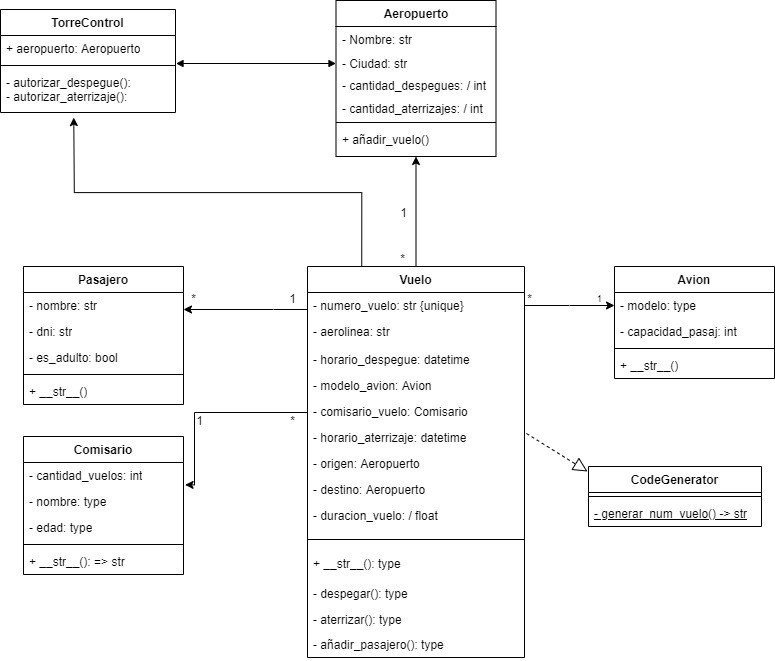

The diagram above was exported from draw.io. Its source (the exported page's mxGraphModel, read from the mxfile embedded in the PNG):
<mxGraphModel dx="910" dy="483" grid="0" gridSize="10" guides="1" tooltips="1" connect="1" arrows="1" fold="1" page="1" pageScale="1" pageWidth="827" pageHeight="1169" background="#FFFFFF" math="0" shadow="0">
  <root>
    <mxCell id="0" />
    <mxCell id="1" parent="0" />
    <mxCell id="MlRXDXkgcVSAfWgqrpXQ-10" value="" style="edgeStyle=orthogonalEdgeStyle;rounded=0;orthogonalLoop=1;jettySize=auto;html=1;" parent="1" source="MlRXDXkgcVSAfWgqrpXQ-2" target="MlRXDXkgcVSAfWgqrpXQ-6" edge="1">
      <mxGeometry relative="1" as="geometry">
        <Array as="points">
          <mxPoint x="309" y="313" />
          <mxPoint x="309" y="313" />
        </Array>
      </mxGeometry>
    </mxCell>
    <mxCell id="MlRXDXkgcVSAfWgqrpXQ-15" value="" style="edgeStyle=orthogonalEdgeStyle;rounded=0;orthogonalLoop=1;jettySize=auto;html=1;" parent="1" source="MlRXDXkgcVSAfWgqrpXQ-2" target="MlRXDXkgcVSAfWgqrpXQ-11" edge="1">
      <mxGeometry relative="1" as="geometry" />
    </mxCell>
    <mxCell id="bLvNGL_F8ci0tfv_IXYF-21" style="edgeStyle=orthogonalEdgeStyle;rounded=0;orthogonalLoop=1;jettySize=auto;html=1;exitX=0.25;exitY=0;exitDx=0;exitDy=0;" edge="1" parent="1" source="MlRXDXkgcVSAfWgqrpXQ-2">
      <mxGeometry relative="1" as="geometry">
        <mxPoint x="109.27276611328125" y="121.09092712402344" as="targetPoint" />
      </mxGeometry>
    </mxCell>
    <mxCell id="MlRXDXkgcVSAfWgqrpXQ-2" value="Vuelo" style="swimlane;fontStyle=1;align=center;verticalAlign=top;childLayout=stackLayout;horizontal=1;startSize=26;horizontalStack=0;resizeParent=1;resizeParentMax=0;resizeLast=0;collapsible=1;marginBottom=0;whiteSpace=wrap;html=1;" parent="1" vertex="1">
      <mxGeometry x="343" y="270" width="217" height="391" as="geometry" />
    </mxCell>
    <mxCell id="MlRXDXkgcVSAfWgqrpXQ-28" value="- numero_vuelo: str {unique}" style="text;strokeColor=none;fillColor=none;align=left;verticalAlign=top;spacingLeft=4;spacingRight=4;overflow=hidden;rotatable=0;points=[[0,0.5],[1,0.5]];portConstraint=eastwest;whiteSpace=wrap;html=1;" parent="MlRXDXkgcVSAfWgqrpXQ-2" vertex="1">
      <mxGeometry y="26" width="217" height="26" as="geometry" />
    </mxCell>
    <mxCell id="MlRXDXkgcVSAfWgqrpXQ-27" value="- aerolinea: str" style="text;strokeColor=none;fillColor=none;align=left;verticalAlign=top;spacingLeft=4;spacingRight=4;overflow=hidden;rotatable=0;points=[[0,0.5],[1,0.5]];portConstraint=eastwest;whiteSpace=wrap;html=1;" parent="MlRXDXkgcVSAfWgqrpXQ-2" vertex="1">
      <mxGeometry y="52" width="217" height="28" as="geometry" />
    </mxCell>
    <mxCell id="MlRXDXkgcVSAfWgqrpXQ-29" value="- horario_despegue: datetime&lt;br&gt;&lt;br&gt;&lt;br&gt;" style="text;strokeColor=none;fillColor=none;align=left;verticalAlign=top;spacingLeft=4;spacingRight=4;overflow=hidden;rotatable=0;points=[[0,0.5],[1,0.5]];portConstraint=eastwest;whiteSpace=wrap;html=1;" parent="MlRXDXkgcVSAfWgqrpXQ-2" vertex="1">
      <mxGeometry y="80" width="217" height="26" as="geometry" />
    </mxCell>
    <mxCell id="MlRXDXkgcVSAfWgqrpXQ-26" value="- modelo_avion: Avion" style="text;strokeColor=none;fillColor=none;align=left;verticalAlign=top;spacingLeft=4;spacingRight=4;overflow=hidden;rotatable=0;points=[[0,0.5],[1,0.5]];portConstraint=eastwest;whiteSpace=wrap;html=1;" parent="MlRXDXkgcVSAfWgqrpXQ-2" vertex="1">
      <mxGeometry y="106" width="217" height="26" as="geometry" />
    </mxCell>
    <mxCell id="MlRXDXkgcVSAfWgqrpXQ-3" value="- comisario_vuelo: Comisario&lt;br&gt;&lt;br&gt;&lt;br&gt;" style="text;strokeColor=none;fillColor=none;align=left;verticalAlign=top;spacingLeft=4;spacingRight=4;overflow=hidden;rotatable=0;points=[[0,0.5],[1,0.5]];portConstraint=eastwest;whiteSpace=wrap;html=1;" parent="MlRXDXkgcVSAfWgqrpXQ-2" vertex="1">
      <mxGeometry y="132" width="217" height="26" as="geometry" />
    </mxCell>
    <mxCell id="MlRXDXkgcVSAfWgqrpXQ-86" value="- horario_aterrizaje: datetime&lt;br&gt;&lt;br&gt;" style="text;strokeColor=none;fillColor=none;align=left;verticalAlign=top;spacingLeft=4;spacingRight=4;overflow=hidden;rotatable=0;points=[[0,0.5],[1,0.5]];portConstraint=eastwest;whiteSpace=wrap;html=1;" parent="MlRXDXkgcVSAfWgqrpXQ-2" vertex="1">
      <mxGeometry y="158" width="217" height="26" as="geometry" />
    </mxCell>
    <mxCell id="MlRXDXkgcVSAfWgqrpXQ-89" value="- origen: Aeropuerto&lt;br&gt;" style="text;strokeColor=none;fillColor=none;align=left;verticalAlign=top;spacingLeft=4;spacingRight=4;overflow=hidden;rotatable=0;points=[[0,0.5],[1,0.5]];portConstraint=eastwest;whiteSpace=wrap;html=1;" parent="MlRXDXkgcVSAfWgqrpXQ-2" vertex="1">
      <mxGeometry y="184" width="217" height="26" as="geometry" />
    </mxCell>
    <mxCell id="bLvNGL_F8ci0tfv_IXYF-1" value="- destino: Aeropuerto" style="text;strokeColor=none;fillColor=none;align=left;verticalAlign=top;spacingLeft=4;spacingRight=4;overflow=hidden;rotatable=0;points=[[0,0.5],[1,0.5]];portConstraint=eastwest;whiteSpace=wrap;html=1;" vertex="1" parent="MlRXDXkgcVSAfWgqrpXQ-2">
      <mxGeometry y="210" width="217" height="26" as="geometry" />
    </mxCell>
    <mxCell id="MlRXDXkgcVSAfWgqrpXQ-90" value="- duracion_vuelo: / float" style="text;strokeColor=none;fillColor=none;align=left;verticalAlign=top;spacingLeft=4;spacingRight=4;overflow=hidden;rotatable=0;points=[[0,0.5],[1,0.5]];portConstraint=eastwest;whiteSpace=wrap;html=1;" parent="MlRXDXkgcVSAfWgqrpXQ-2" vertex="1">
      <mxGeometry y="236" width="217" height="26" as="geometry" />
    </mxCell>
    <mxCell id="MlRXDXkgcVSAfWgqrpXQ-4" value="" style="line;strokeWidth=1;fillColor=none;align=left;verticalAlign=middle;spacingTop=-1;spacingLeft=3;spacingRight=3;rotatable=0;labelPosition=right;points=[];portConstraint=eastwest;strokeColor=inherit;" parent="MlRXDXkgcVSAfWgqrpXQ-2" vertex="1">
      <mxGeometry y="262" width="217" height="22" as="geometry" />
    </mxCell>
    <mxCell id="MlRXDXkgcVSAfWgqrpXQ-5" value="+ __str__(): type" style="text;strokeColor=none;fillColor=none;align=left;verticalAlign=top;spacingLeft=4;spacingRight=4;overflow=hidden;rotatable=0;points=[[0,0.5],[1,0.5]];portConstraint=eastwest;whiteSpace=wrap;html=1;" parent="MlRXDXkgcVSAfWgqrpXQ-2" vertex="1">
      <mxGeometry y="284" width="217" height="30" as="geometry" />
    </mxCell>
    <mxCell id="MlRXDXkgcVSAfWgqrpXQ-78" value="- despegar(): type" style="text;strokeColor=none;fillColor=none;align=left;verticalAlign=top;spacingLeft=4;spacingRight=4;overflow=hidden;rotatable=0;points=[[0,0.5],[1,0.5]];portConstraint=eastwest;whiteSpace=wrap;html=1;" parent="MlRXDXkgcVSAfWgqrpXQ-2" vertex="1">
      <mxGeometry y="314" width="217" height="26" as="geometry" />
    </mxCell>
    <mxCell id="MlRXDXkgcVSAfWgqrpXQ-79" value="- aterrizar(): type" style="text;strokeColor=none;fillColor=none;align=left;verticalAlign=top;spacingLeft=4;spacingRight=4;overflow=hidden;rotatable=0;points=[[0,0.5],[1,0.5]];portConstraint=eastwest;whiteSpace=wrap;html=1;" parent="MlRXDXkgcVSAfWgqrpXQ-2" vertex="1">
      <mxGeometry y="340" width="217" height="25" as="geometry" />
    </mxCell>
    <mxCell id="bLvNGL_F8ci0tfv_IXYF-6" value="- añadir_pasajero(): type" style="text;strokeColor=none;fillColor=none;align=left;verticalAlign=top;spacingLeft=4;spacingRight=4;overflow=hidden;rotatable=0;points=[[0,0.5],[1,0.5]];portConstraint=eastwest;whiteSpace=wrap;html=1;" vertex="1" parent="MlRXDXkgcVSAfWgqrpXQ-2">
      <mxGeometry y="365" width="217" height="26" as="geometry" />
    </mxCell>
    <mxCell id="MlRXDXkgcVSAfWgqrpXQ-6" value="Pasajero&lt;br&gt;" style="swimlane;fontStyle=1;align=center;verticalAlign=top;childLayout=stackLayout;horizontal=1;startSize=26;horizontalStack=0;resizeParent=1;resizeParentMax=0;resizeLast=0;collapsible=1;marginBottom=0;whiteSpace=wrap;html=1;" parent="1" vertex="1">
      <mxGeometry x="59" y="270" width="160" height="138" as="geometry" />
    </mxCell>
    <mxCell id="MlRXDXkgcVSAfWgqrpXQ-87" value="- nombre: str" style="text;strokeColor=none;fillColor=none;align=left;verticalAlign=top;spacingLeft=4;spacingRight=4;overflow=hidden;rotatable=0;points=[[0,0.5],[1,0.5]];portConstraint=eastwest;whiteSpace=wrap;html=1;" parent="MlRXDXkgcVSAfWgqrpXQ-6" vertex="1">
      <mxGeometry y="26" width="160" height="26" as="geometry" />
    </mxCell>
    <mxCell id="MlRXDXkgcVSAfWgqrpXQ-88" value="- dni: str" style="text;strokeColor=none;fillColor=none;align=left;verticalAlign=top;spacingLeft=4;spacingRight=4;overflow=hidden;rotatable=0;points=[[0,0.5],[1,0.5]];portConstraint=eastwest;whiteSpace=wrap;html=1;" parent="MlRXDXkgcVSAfWgqrpXQ-6" vertex="1">
      <mxGeometry y="52" width="160" height="26" as="geometry" />
    </mxCell>
    <mxCell id="MlRXDXkgcVSAfWgqrpXQ-7" value="- es_adulto: bool" style="text;strokeColor=none;fillColor=none;align=left;verticalAlign=top;spacingLeft=4;spacingRight=4;overflow=hidden;rotatable=0;points=[[0,0.5],[1,0.5]];portConstraint=eastwest;whiteSpace=wrap;html=1;" parent="MlRXDXkgcVSAfWgqrpXQ-6" vertex="1">
      <mxGeometry y="78" width="160" height="26" as="geometry" />
    </mxCell>
    <mxCell id="MlRXDXkgcVSAfWgqrpXQ-8" value="" style="line;strokeWidth=1;fillColor=none;align=left;verticalAlign=middle;spacingTop=-1;spacingLeft=3;spacingRight=3;rotatable=0;labelPosition=right;points=[];portConstraint=eastwest;strokeColor=inherit;" parent="MlRXDXkgcVSAfWgqrpXQ-6" vertex="1">
      <mxGeometry y="104" width="160" height="8" as="geometry" />
    </mxCell>
    <mxCell id="MlRXDXkgcVSAfWgqrpXQ-9" value="+ __str__()" style="text;strokeColor=none;fillColor=none;align=left;verticalAlign=top;spacingLeft=4;spacingRight=4;overflow=hidden;rotatable=0;points=[[0,0.5],[1,0.5]];portConstraint=eastwest;whiteSpace=wrap;html=1;" parent="MlRXDXkgcVSAfWgqrpXQ-6" vertex="1">
      <mxGeometry y="112" width="160" height="26" as="geometry" />
    </mxCell>
    <mxCell id="MlRXDXkgcVSAfWgqrpXQ-11" value="Aeropuerto" style="swimlane;fontStyle=1;align=center;verticalAlign=top;childLayout=stackLayout;horizontal=1;startSize=26;horizontalStack=0;resizeParent=1;resizeParentMax=0;resizeLast=0;collapsible=1;marginBottom=0;whiteSpace=wrap;html=1;" parent="1" vertex="1">
      <mxGeometry x="371.5" y="4" width="160" height="156" as="geometry" />
    </mxCell>
    <mxCell id="MlRXDXkgcVSAfWgqrpXQ-60" value="- Nombre: str" style="text;strokeColor=none;fillColor=none;align=left;verticalAlign=top;spacingLeft=4;spacingRight=4;overflow=hidden;rotatable=0;points=[[0,0.5],[1,0.5]];portConstraint=eastwest;whiteSpace=wrap;html=1;" parent="MlRXDXkgcVSAfWgqrpXQ-11" vertex="1">
      <mxGeometry y="26" width="160" height="24" as="geometry" />
    </mxCell>
    <mxCell id="bLvNGL_F8ci0tfv_IXYF-4" value="- Ciudad: str" style="text;strokeColor=none;fillColor=none;align=left;verticalAlign=top;spacingLeft=4;spacingRight=4;overflow=hidden;rotatable=0;points=[[0,0.5],[1,0.5]];portConstraint=eastwest;whiteSpace=wrap;html=1;" vertex="1" parent="MlRXDXkgcVSAfWgqrpXQ-11">
      <mxGeometry y="50" width="160" height="22" as="geometry" />
    </mxCell>
    <mxCell id="bLvNGL_F8ci0tfv_IXYF-5" value="- cantidad_despegues: / int" style="text;strokeColor=none;fillColor=none;align=left;verticalAlign=top;spacingLeft=4;spacingRight=4;overflow=hidden;rotatable=0;points=[[0,0.5],[1,0.5]];portConstraint=eastwest;whiteSpace=wrap;html=1;" vertex="1" parent="MlRXDXkgcVSAfWgqrpXQ-11">
      <mxGeometry y="72" width="160" height="23" as="geometry" />
    </mxCell>
    <mxCell id="MlRXDXkgcVSAfWgqrpXQ-12" value="- cantidad_aterrizajes: / int" style="text;strokeColor=none;fillColor=none;align=left;verticalAlign=top;spacingLeft=4;spacingRight=4;overflow=hidden;rotatable=0;points=[[0,0.5],[1,0.5]];portConstraint=eastwest;whiteSpace=wrap;html=1;" parent="MlRXDXkgcVSAfWgqrpXQ-11" vertex="1">
      <mxGeometry y="95" width="160" height="23" as="geometry" />
    </mxCell>
    <mxCell id="MlRXDXkgcVSAfWgqrpXQ-13" value="" style="line;strokeWidth=1;fillColor=none;align=left;verticalAlign=middle;spacingTop=-1;spacingLeft=3;spacingRight=3;rotatable=0;labelPosition=right;points=[];portConstraint=eastwest;strokeColor=inherit;" parent="MlRXDXkgcVSAfWgqrpXQ-11" vertex="1">
      <mxGeometry y="118" width="160" height="8" as="geometry" />
    </mxCell>
    <mxCell id="MlRXDXkgcVSAfWgqrpXQ-14" value="+ añadir_vuelo()&lt;br&gt;" style="text;strokeColor=none;fillColor=none;align=left;verticalAlign=top;spacingLeft=4;spacingRight=4;overflow=hidden;rotatable=0;points=[[0,0.5],[1,0.5]];portConstraint=eastwest;whiteSpace=wrap;html=1;" parent="MlRXDXkgcVSAfWgqrpXQ-11" vertex="1">
      <mxGeometry y="126" width="160" height="30" as="geometry" />
    </mxCell>
    <mxCell id="MlRXDXkgcVSAfWgqrpXQ-39" value="Avion" style="swimlane;fontStyle=1;align=center;verticalAlign=top;childLayout=stackLayout;horizontal=1;startSize=26;horizontalStack=0;resizeParent=1;resizeParentMax=0;resizeLast=0;collapsible=1;marginBottom=0;whiteSpace=wrap;html=1;" parent="1" vertex="1">
      <mxGeometry x="650" y="270" width="160" height="112" as="geometry" />
    </mxCell>
    <mxCell id="MlRXDXkgcVSAfWgqrpXQ-49" value="- modelo: type" style="text;strokeColor=none;fillColor=none;align=left;verticalAlign=top;spacingLeft=4;spacingRight=4;overflow=hidden;rotatable=0;points=[[0,0.5],[1,0.5]];portConstraint=eastwest;whiteSpace=wrap;html=1;" parent="MlRXDXkgcVSAfWgqrpXQ-39" vertex="1">
      <mxGeometry y="26" width="160" height="26" as="geometry" />
    </mxCell>
    <mxCell id="MlRXDXkgcVSAfWgqrpXQ-50" value="- capacidad_pasaj: int" style="text;strokeColor=none;fillColor=none;align=left;verticalAlign=top;spacingLeft=4;spacingRight=4;overflow=hidden;rotatable=0;points=[[0,0.5],[1,0.5]];portConstraint=eastwest;whiteSpace=wrap;html=1;" parent="MlRXDXkgcVSAfWgqrpXQ-39" vertex="1">
      <mxGeometry y="52" width="160" height="26" as="geometry" />
    </mxCell>
    <mxCell id="MlRXDXkgcVSAfWgqrpXQ-41" value="" style="line;strokeWidth=1;fillColor=none;align=left;verticalAlign=middle;spacingTop=-1;spacingLeft=3;spacingRight=3;rotatable=0;labelPosition=right;points=[];portConstraint=eastwest;strokeColor=inherit;" parent="MlRXDXkgcVSAfWgqrpXQ-39" vertex="1">
      <mxGeometry y="78" width="160" height="8" as="geometry" />
    </mxCell>
    <mxCell id="MlRXDXkgcVSAfWgqrpXQ-42" value="+ __str__()" style="text;strokeColor=none;fillColor=none;align=left;verticalAlign=top;spacingLeft=4;spacingRight=4;overflow=hidden;rotatable=0;points=[[0,0.5],[1,0.5]];portConstraint=eastwest;whiteSpace=wrap;html=1;" parent="MlRXDXkgcVSAfWgqrpXQ-39" vertex="1">
      <mxGeometry y="86" width="160" height="26" as="geometry" />
    </mxCell>
    <mxCell id="MlRXDXkgcVSAfWgqrpXQ-44" style="edgeStyle=orthogonalEdgeStyle;rounded=0;orthogonalLoop=1;jettySize=auto;html=1;entryX=0;entryY=0.5;entryDx=0;entryDy=0;" parent="1" source="MlRXDXkgcVSAfWgqrpXQ-28" edge="1">
      <mxGeometry relative="1" as="geometry">
        <mxPoint x="650" y="309" as="targetPoint" />
      </mxGeometry>
    </mxCell>
    <mxCell id="MlRXDXkgcVSAfWgqrpXQ-45" value="*&lt;br&gt;" style="text;html=1;align=center;verticalAlign=middle;resizable=0;points=[];autosize=1;strokeColor=none;fillColor=none;" parent="1" vertex="1">
      <mxGeometry x="214" y="288" width="30" height="30" as="geometry" />
    </mxCell>
    <mxCell id="MlRXDXkgcVSAfWgqrpXQ-46" value="1" style="text;html=1;align=center;verticalAlign=middle;resizable=0;points=[];autosize=1;strokeColor=none;fillColor=none;" parent="1" vertex="1">
      <mxGeometry x="313" y="288" width="30" height="30" as="geometry" />
    </mxCell>
    <mxCell id="MlRXDXkgcVSAfWgqrpXQ-47" value="1" style="text;html=1;align=center;verticalAlign=middle;resizable=0;points=[];autosize=1;strokeColor=none;fillColor=none;fontSize=9;" parent="1" vertex="1">
      <mxGeometry x="620" y="293" width="30" height="20" as="geometry" />
    </mxCell>
    <mxCell id="MlRXDXkgcVSAfWgqrpXQ-53" value="Comisario" style="swimlane;fontStyle=1;align=center;verticalAlign=top;childLayout=stackLayout;horizontal=1;startSize=26;horizontalStack=0;resizeParent=1;resizeParentMax=0;resizeLast=0;collapsible=1;marginBottom=0;whiteSpace=wrap;html=1;" parent="1" vertex="1">
      <mxGeometry x="59" y="440" width="160" height="138" as="geometry" />
    </mxCell>
    <mxCell id="MlRXDXkgcVSAfWgqrpXQ-57" value="- cantidad_vuelos: int" style="text;strokeColor=none;fillColor=none;align=left;verticalAlign=top;spacingLeft=4;spacingRight=4;overflow=hidden;rotatable=0;points=[[0,0.5],[1,0.5]];portConstraint=eastwest;whiteSpace=wrap;html=1;" parent="MlRXDXkgcVSAfWgqrpXQ-53" vertex="1">
      <mxGeometry y="26" width="160" height="26" as="geometry" />
    </mxCell>
    <mxCell id="MlRXDXkgcVSAfWgqrpXQ-58" value="- nombre: type" style="text;strokeColor=none;fillColor=none;align=left;verticalAlign=top;spacingLeft=4;spacingRight=4;overflow=hidden;rotatable=0;points=[[0,0.5],[1,0.5]];portConstraint=eastwest;whiteSpace=wrap;html=1;" parent="MlRXDXkgcVSAfWgqrpXQ-53" vertex="1">
      <mxGeometry y="52" width="160" height="26" as="geometry" />
    </mxCell>
    <mxCell id="MlRXDXkgcVSAfWgqrpXQ-54" value="- edad: type" style="text;strokeColor=none;fillColor=none;align=left;verticalAlign=top;spacingLeft=4;spacingRight=4;overflow=hidden;rotatable=0;points=[[0,0.5],[1,0.5]];portConstraint=eastwest;whiteSpace=wrap;html=1;" parent="MlRXDXkgcVSAfWgqrpXQ-53" vertex="1">
      <mxGeometry y="78" width="160" height="26" as="geometry" />
    </mxCell>
    <mxCell id="MlRXDXkgcVSAfWgqrpXQ-55" value="" style="line;strokeWidth=1;fillColor=none;align=left;verticalAlign=middle;spacingTop=-1;spacingLeft=3;spacingRight=3;rotatable=0;labelPosition=right;points=[];portConstraint=eastwest;strokeColor=inherit;" parent="MlRXDXkgcVSAfWgqrpXQ-53" vertex="1">
      <mxGeometry y="104" width="160" height="8" as="geometry" />
    </mxCell>
    <mxCell id="MlRXDXkgcVSAfWgqrpXQ-56" value="+ __str__(): =&amp;gt; str" style="text;strokeColor=none;fillColor=none;align=left;verticalAlign=top;spacingLeft=4;spacingRight=4;overflow=hidden;rotatable=0;points=[[0,0.5],[1,0.5]];portConstraint=eastwest;whiteSpace=wrap;html=1;" parent="MlRXDXkgcVSAfWgqrpXQ-53" vertex="1">
      <mxGeometry y="112" width="160" height="26" as="geometry" />
    </mxCell>
    <mxCell id="MlRXDXkgcVSAfWgqrpXQ-61" value="1" style="text;html=1;align=center;verticalAlign=middle;resizable=0;points=[];autosize=1;strokeColor=none;fillColor=none;" parent="1" vertex="1">
      <mxGeometry x="220" y="410" width="30" height="30" as="geometry" />
    </mxCell>
    <mxCell id="MlRXDXkgcVSAfWgqrpXQ-62" value="*" style="text;html=1;align=center;verticalAlign=middle;resizable=0;points=[];autosize=1;strokeColor=none;fillColor=none;" parent="1" vertex="1">
      <mxGeometry x="313" y="410" width="30" height="30" as="geometry" />
    </mxCell>
    <mxCell id="MlRXDXkgcVSAfWgqrpXQ-64" value="*" style="text;html=1;align=center;verticalAlign=middle;resizable=0;points=[];autosize=1;strokeColor=none;fillColor=none;" parent="1" vertex="1">
      <mxGeometry x="550" y="288" width="30" height="30" as="geometry" />
    </mxCell>
    <mxCell id="MlRXDXkgcVSAfWgqrpXQ-52" style="edgeStyle=orthogonalEdgeStyle;rounded=0;orthogonalLoop=1;jettySize=auto;html=1;entryX=1.01;entryY=-0.14;entryDx=0;entryDy=0;entryPerimeter=0;" parent="1" source="MlRXDXkgcVSAfWgqrpXQ-3" target="MlRXDXkgcVSAfWgqrpXQ-58" edge="1">
      <mxGeometry relative="1" as="geometry">
        <mxPoint x="219" y="415" as="targetPoint" />
        <Array as="points">
          <mxPoint x="230" y="416" />
          <mxPoint x="230" y="488" />
        </Array>
      </mxGeometry>
    </mxCell>
    <mxCell id="MlRXDXkgcVSAfWgqrpXQ-96" value="CodeGenerator" style="swimlane;fontStyle=1;align=center;verticalAlign=top;childLayout=stackLayout;horizontal=1;startSize=26;horizontalStack=0;resizeParent=1;resizeParentMax=0;resizeLast=0;collapsible=1;marginBottom=0;whiteSpace=wrap;html=1;" parent="1" vertex="1">
      <mxGeometry x="624" y="470" width="173" height="60" as="geometry" />
    </mxCell>
    <mxCell id="MlRXDXkgcVSAfWgqrpXQ-98" value="" style="line;strokeWidth=1;fillColor=none;align=left;verticalAlign=middle;spacingTop=-1;spacingLeft=3;spacingRight=3;rotatable=0;labelPosition=right;points=[];portConstraint=eastwest;strokeColor=inherit;" parent="MlRXDXkgcVSAfWgqrpXQ-96" vertex="1">
      <mxGeometry y="26" width="173" height="8" as="geometry" />
    </mxCell>
    <mxCell id="MlRXDXkgcVSAfWgqrpXQ-99" value="&lt;u&gt;- generar_num_vuelo() -&amp;gt; str&lt;/u&gt;" style="text;strokeColor=none;fillColor=none;align=left;verticalAlign=top;spacingLeft=4;spacingRight=4;overflow=hidden;rotatable=0;points=[[0,0.5],[1,0.5]];portConstraint=eastwest;whiteSpace=wrap;html=1;" parent="MlRXDXkgcVSAfWgqrpXQ-96" vertex="1">
      <mxGeometry y="34" width="173" height="26" as="geometry" />
    </mxCell>
    <mxCell id="MlRXDXkgcVSAfWgqrpXQ-100" value="" style="endArrow=block;dashed=1;endFill=0;endSize=12;html=1;rounded=0;" parent="1" edge="1">
      <mxGeometry width="160" relative="1" as="geometry">
        <mxPoint x="562" y="437" as="sourcePoint" />
        <mxPoint x="623" y="475" as="targetPoint" />
      </mxGeometry>
    </mxCell>
    <mxCell id="MlRXDXkgcVSAfWgqrpXQ-106" value="1" style="text;html=1;align=center;verticalAlign=middle;resizable=0;points=[];autosize=1;strokeColor=none;fillColor=none;" parent="1" vertex="1">
      <mxGeometry x="426" y="204" width="25" height="26" as="geometry" />
    </mxCell>
    <mxCell id="MlRXDXkgcVSAfWgqrpXQ-107" value="*" style="text;html=1;align=center;verticalAlign=middle;resizable=0;points=[];autosize=1;strokeColor=none;fillColor=none;" parent="1" vertex="1">
      <mxGeometry x="426" y="250" width="23" height="26" as="geometry" />
    </mxCell>
    <mxCell id="bLvNGL_F8ci0tfv_IXYF-9" value="TorreControl" style="swimlane;fontStyle=1;align=center;verticalAlign=top;childLayout=stackLayout;horizontal=1;startSize=26;horizontalStack=0;resizeParent=1;resizeParentMax=0;resizeLast=0;collapsible=1;marginBottom=0;whiteSpace=wrap;html=1;" vertex="1" parent="1">
      <mxGeometry x="36" y="13" width="175" height="103" as="geometry" />
    </mxCell>
    <mxCell id="bLvNGL_F8ci0tfv_IXYF-10" value="+ aeropuerto: Aeropuerto" style="text;strokeColor=none;fillColor=none;align=left;verticalAlign=top;spacingLeft=4;spacingRight=4;overflow=hidden;rotatable=0;points=[[0,0.5],[1,0.5]];portConstraint=eastwest;whiteSpace=wrap;html=1;" vertex="1" parent="bLvNGL_F8ci0tfv_IXYF-9">
      <mxGeometry y="26" width="175" height="26" as="geometry" />
    </mxCell>
    <mxCell id="bLvNGL_F8ci0tfv_IXYF-11" value="" style="line;strokeWidth=1;fillColor=none;align=left;verticalAlign=middle;spacingTop=-1;spacingLeft=3;spacingRight=3;rotatable=0;labelPosition=right;points=[];portConstraint=eastwest;strokeColor=inherit;" vertex="1" parent="bLvNGL_F8ci0tfv_IXYF-9">
      <mxGeometry y="52" width="175" height="8" as="geometry" />
    </mxCell>
    <mxCell id="bLvNGL_F8ci0tfv_IXYF-12" value="- autorizar_despegue():&amp;nbsp;&lt;br&gt;- autorizar_aterrizaje():&amp;nbsp;" style="text;strokeColor=none;fillColor=none;align=left;verticalAlign=top;spacingLeft=4;spacingRight=4;overflow=hidden;rotatable=0;points=[[0,0.5],[1,0.5]];portConstraint=eastwest;whiteSpace=wrap;html=1;" vertex="1" parent="bLvNGL_F8ci0tfv_IXYF-9">
      <mxGeometry y="60" width="175" height="43" as="geometry" />
    </mxCell>
    <mxCell id="bLvNGL_F8ci0tfv_IXYF-20" value="" style="endArrow=block;startArrow=block;endFill=1;startFill=1;html=1;rounded=0;edgeStyle=orthogonalEdgeStyle;startSize=5;strokeWidth=1;endSize=5;jumpSize=0;" edge="1" parent="1">
      <mxGeometry width="160" relative="1" as="geometry">
        <mxPoint x="211.5" y="67" as="sourcePoint" />
        <mxPoint x="371.5" y="67" as="targetPoint" />
      </mxGeometry>
    </mxCell>
  </root>
</mxGraphModel>